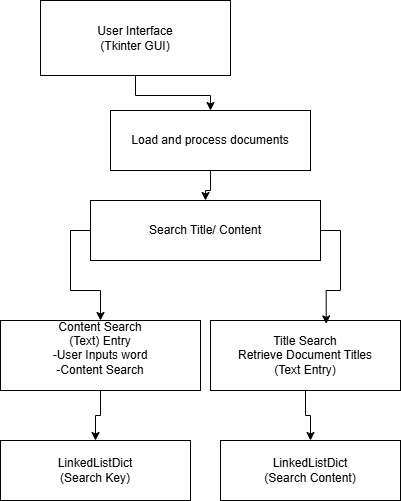

The diagram above was exported from draw.io. Its source (the exported page's mxGraphModel, read from the mxfile embedded in the PNG):
<mxGraphModel dx="533" dy="557" grid="1" gridSize="10" guides="1" tooltips="1" connect="1" arrows="1" fold="1" page="1" pageScale="1" pageWidth="827" pageHeight="1169" math="0" shadow="0">
  <root>
    <mxCell id="0" />
    <mxCell id="1" parent="0" />
    <mxCell id="OT2yoqdwoyVvfP5w_B3d-18" style="edgeStyle=orthogonalEdgeStyle;rounded=0;orthogonalLoop=1;jettySize=auto;html=1;exitX=0.5;exitY=1;exitDx=0;exitDy=0;entryX=0.5;entryY=0;entryDx=0;entryDy=0;" edge="1" parent="1" source="OT2yoqdwoyVvfP5w_B3d-1" target="OT2yoqdwoyVvfP5w_B3d-17">
      <mxGeometry relative="1" as="geometry" />
    </mxCell>
    <mxCell id="OT2yoqdwoyVvfP5w_B3d-1" value="User Interface&lt;div&gt;(Tkinter GUI)&lt;/div&gt;" style="rounded=0;whiteSpace=wrap;html=1;" vertex="1" parent="1">
      <mxGeometry x="110" y="40" width="190" height="75" as="geometry" />
    </mxCell>
    <mxCell id="OT2yoqdwoyVvfP5w_B3d-16" style="edgeStyle=orthogonalEdgeStyle;rounded=0;orthogonalLoop=1;jettySize=auto;html=1;" edge="1" parent="1" source="OT2yoqdwoyVvfP5w_B3d-2" target="OT2yoqdwoyVvfP5w_B3d-15">
      <mxGeometry relative="1" as="geometry" />
    </mxCell>
    <mxCell id="OT2yoqdwoyVvfP5w_B3d-2" value="Title Search&lt;div&gt;Retrieve Document Titles&lt;br&gt;&lt;div&gt;(Text Entry)&lt;/div&gt;&lt;/div&gt;" style="rounded=0;whiteSpace=wrap;html=1;" vertex="1" parent="1">
      <mxGeometry x="280" y="360" width="190" height="70" as="geometry" />
    </mxCell>
    <mxCell id="OT2yoqdwoyVvfP5w_B3d-8" style="edgeStyle=orthogonalEdgeStyle;rounded=0;orthogonalLoop=1;jettySize=auto;html=1;exitX=0.5;exitY=1;exitDx=0;exitDy=0;" edge="1" parent="1" source="OT2yoqdwoyVvfP5w_B3d-3" target="OT2yoqdwoyVvfP5w_B3d-6">
      <mxGeometry relative="1" as="geometry" />
    </mxCell>
    <mxCell id="OT2yoqdwoyVvfP5w_B3d-3" value="Content Search&lt;div&gt;(Text) Entry&lt;/div&gt;&lt;div&gt;-User Inputs word&lt;/div&gt;&lt;div&gt;-Content Search&lt;/div&gt;&lt;div&gt;&lt;br&gt;&lt;/div&gt;" style="rounded=0;whiteSpace=wrap;html=1;" vertex="1" parent="1">
      <mxGeometry x="70" y="360" width="200" height="70" as="geometry" />
    </mxCell>
    <mxCell id="OT2yoqdwoyVvfP5w_B3d-6" value="LinkedListDict&lt;div&gt;(Search Key)&lt;/div&gt;" style="rounded=0;whiteSpace=wrap;html=1;" vertex="1" parent="1">
      <mxGeometry x="70" y="480" width="190" height="60" as="geometry" />
    </mxCell>
    <mxCell id="OT2yoqdwoyVvfP5w_B3d-12" style="edgeStyle=orthogonalEdgeStyle;rounded=0;orthogonalLoop=1;jettySize=auto;html=1;exitX=0;exitY=0.5;exitDx=0;exitDy=0;" edge="1" parent="1" source="OT2yoqdwoyVvfP5w_B3d-11" target="OT2yoqdwoyVvfP5w_B3d-3">
      <mxGeometry relative="1" as="geometry" />
    </mxCell>
    <mxCell id="OT2yoqdwoyVvfP5w_B3d-11" value="Search Title/ Content" style="rounded=0;whiteSpace=wrap;html=1;" vertex="1" parent="1">
      <mxGeometry x="160" y="240" width="230" height="60" as="geometry" />
    </mxCell>
    <mxCell id="OT2yoqdwoyVvfP5w_B3d-13" style="edgeStyle=orthogonalEdgeStyle;rounded=0;orthogonalLoop=1;jettySize=auto;html=1;exitX=1;exitY=0.5;exitDx=0;exitDy=0;entryX=0.609;entryY=0.049;entryDx=0;entryDy=0;entryPerimeter=0;" edge="1" parent="1" source="OT2yoqdwoyVvfP5w_B3d-11" target="OT2yoqdwoyVvfP5w_B3d-2">
      <mxGeometry relative="1" as="geometry" />
    </mxCell>
    <mxCell id="OT2yoqdwoyVvfP5w_B3d-15" value="LinkedListDict&lt;div&gt;(Search Content)&lt;/div&gt;" style="rounded=0;whiteSpace=wrap;html=1;" vertex="1" parent="1">
      <mxGeometry x="290" y="480" width="180" height="60" as="geometry" />
    </mxCell>
    <mxCell id="OT2yoqdwoyVvfP5w_B3d-19" style="edgeStyle=orthogonalEdgeStyle;rounded=0;orthogonalLoop=1;jettySize=auto;html=1;exitX=0.5;exitY=1;exitDx=0;exitDy=0;" edge="1" parent="1" source="OT2yoqdwoyVvfP5w_B3d-17" target="OT2yoqdwoyVvfP5w_B3d-11">
      <mxGeometry relative="1" as="geometry" />
    </mxCell>
    <mxCell id="OT2yoqdwoyVvfP5w_B3d-17" value="Load and process documents" style="rounded=0;whiteSpace=wrap;html=1;" vertex="1" parent="1">
      <mxGeometry x="180" y="150" width="200" height="60" as="geometry" />
    </mxCell>
  </root>
</mxGraphModel>